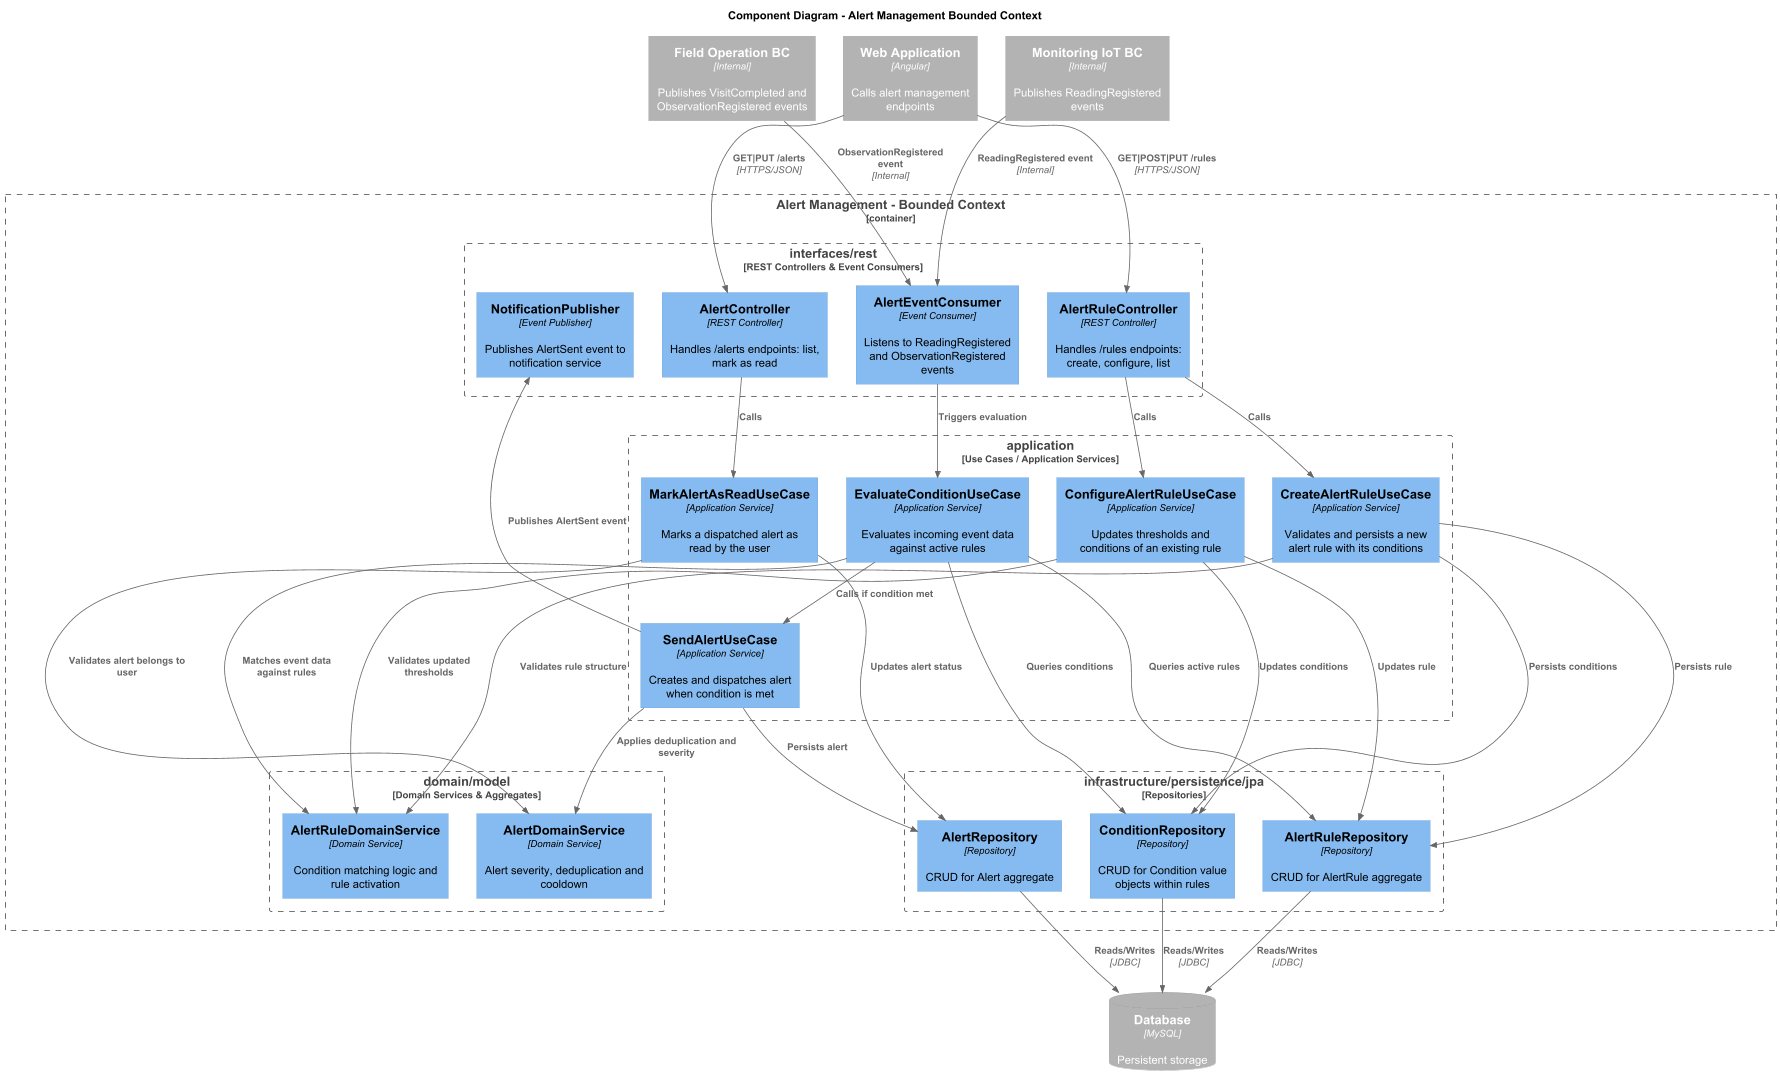

The diagram above was rendered by PlantUML. Its source (embedded in the PNG):
@startuml
!include https://raw.githubusercontent.com/plantuml-stdlib/C4-PlantUML/master/C4_Component.puml

LAYOUT_TOP_DOWN()
HIDE_STEREOTYPE()

title Component Diagram - Alert Management Bounded Context

Container_Ext(spa, "Web Application", "Angular", "Calls alert management endpoints")
Container_Ext(monitoringBC, "Monitoring IoT BC", "Internal", "Publishes ReadingRegistered events")
Container_Ext(fieldOpBC, "Field Operation BC", "Internal", "Publishes VisitCompleted and ObservationRegistered events")
ContainerDb_Ext(db, "Database", "MySQL", "Persistent storage")

Container_Boundary(alertBC, "Alert Management - Bounded Context") {

    Boundary(interfaces, "interfaces/rest", "REST Controllers & Event Consumers") {
        Component(ruleController,  "AlertRuleController",  "REST Controller", "Handles /rules endpoints: create, configure, list")
        Component(alertController, "AlertController",      "REST Controller", "Handles /alerts endpoints: list, mark as read")
        Component(eventConsumer,   "AlertEventConsumer",   "Event Consumer",  "Listens to ReadingRegistered and ObservationRegistered events")
        Component(notificationPub, "NotificationPublisher","Event Publisher", "Publishes AlertSent event to notification service")
    }

    Boundary(application, "application", "Use Cases / Application Services") {
        Component(createRuleUC,   "CreateAlertRuleUseCase",    "Application Service", "Validates and persists a new alert rule with its conditions")
        Component(configureRuleUC,"ConfigureAlertRuleUseCase", "Application Service", "Updates thresholds and conditions of an existing rule")
        Component(evaluateCondUC, "EvaluateConditionUseCase",  "Application Service", "Evaluates incoming event data against active rules")
        Component(sendAlertUC,    "SendAlertUseCase",          "Application Service", "Creates and dispatches alert when condition is met")
        Component(markReadUC,     "MarkAlertAsReadUseCase",    "Application Service", "Marks a dispatched alert as read by the user")
    }

    Boundary(domain, "domain/model", "Domain Services & Aggregates") {
        Component(ruleDomainSvc,  "AlertRuleDomainService", "Domain Service", "Condition matching logic and rule activation")
        Component(alertDomainSvc, "AlertDomainService",     "Domain Service", "Alert severity, deduplication and cooldown")
    }

    Boundary(infrastructure, "infrastructure/persistence/jpa", "Repositories") {
        Component(ruleRepo,      "AlertRuleRepository", "Repository", "CRUD for AlertRule aggregate")
        Component(conditionRepo, "ConditionRepository", "Repository", "CRUD for Condition value objects within rules")
        Component(alertRepo,     "AlertRepository",     "Repository", "CRUD for Alert aggregate")
    }
}

' === External → Interface ===
Rel(spa,          ruleController,  "GET|POST|PUT /rules",         "HTTPS/JSON")
Rel(spa,          alertController, "GET|PUT /alerts",             "HTTPS/JSON")
Rel(monitoringBC, eventConsumer,   "ReadingRegistered event",     "Internal")
Rel(fieldOpBC,    eventConsumer,   "ObservationRegistered event", "Internal")

' === Interface → Application ===
Rel(ruleController,  createRuleUC,   "Calls")
Rel(ruleController,  configureRuleUC,"Calls")
Rel(alertController, markReadUC,     "Calls")
Rel(eventConsumer,   evaluateCondUC, "Triggers evaluation")

' === Application → Domain ===
Rel(createRuleUC,    ruleDomainSvc,  "Validates rule structure")
Rel(configureRuleUC, ruleDomainSvc,  "Validates updated thresholds")
Rel(evaluateCondUC,  ruleDomainSvc,  "Matches event data against rules")
Rel(sendAlertUC,     alertDomainSvc, "Applies deduplication and severity")
Rel(markReadUC,      alertDomainSvc, "Validates alert belongs to user")

' === Application → Infrastructure ===
Rel(createRuleUC,    ruleRepo,       "Persists rule")
Rel(createRuleUC,    conditionRepo,  "Persists conditions")
Rel(configureRuleUC, ruleRepo,       "Updates rule")
Rel(configureRuleUC, conditionRepo,  "Updates conditions")
Rel(evaluateCondUC,  ruleRepo,       "Queries active rules")
Rel(evaluateCondUC,  conditionRepo,  "Queries conditions")
Rel(evaluateCondUC,  sendAlertUC,    "Calls if condition met")
Rel(sendAlertUC,     alertRepo,      "Persists alert")
Rel(sendAlertUC,     notificationPub,"Publishes AlertSent event")
Rel(markReadUC,      alertRepo,      "Updates alert status")

' === Infrastructure → DB ===
Rel(ruleRepo,      db, "Reads/Writes", "JDBC")
Rel(conditionRepo, db, "Reads/Writes", "JDBC")
Rel(alertRepo,     db, "Reads/Writes", "JDBC")

@enduml